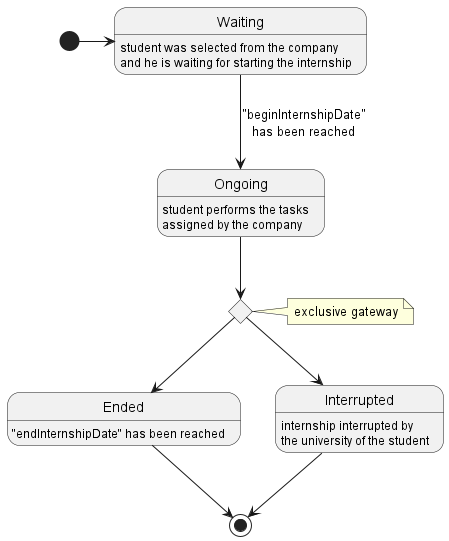

The diagram above was rendered by PlantUML. Its source (embedded in the PNG):
@startuml internshipStatus_state_diagram

state orComponent <<choice>>

[*] -> Waiting
Waiting --> Ongoing: "beginInternshipDate"\nhas been reached
Ongoing --> orComponent
orComponent --> Ended
orComponent --> Interrupted
Interrupted --> [*]
Ended --> [*]

Waiting: student was selected from the company\nand he is waiting for starting the internship
Ongoing: student performs the tasks\nassigned by the company
Ended: "endInternshipDate" has been reached
Interrupted: internship interrupted by \nthe university of the student
note right of orComponent: exclusive gateway
@enduml